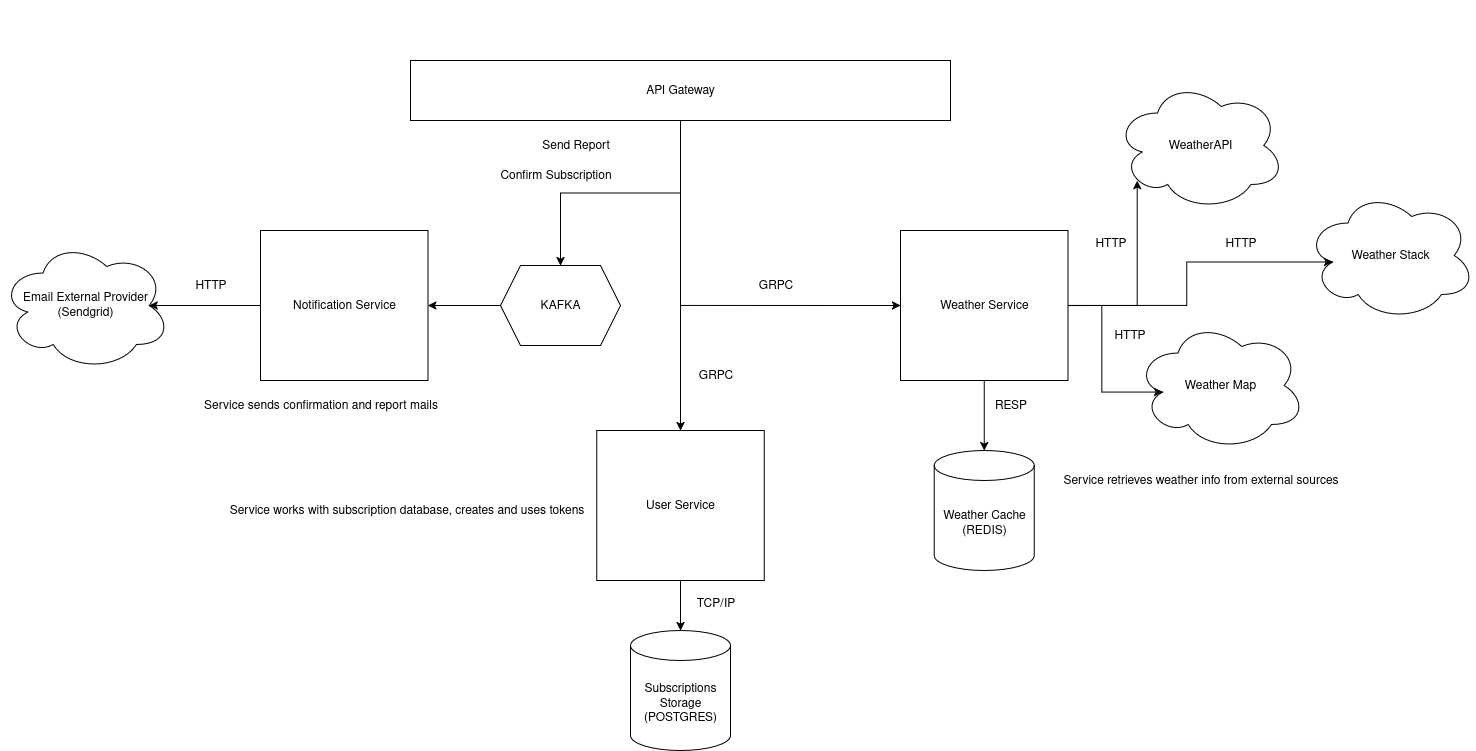

The diagram above was exported from draw.io. Its source (the exported page's mxGraphModel, read from the mxfile embedded in the PNG):
<mxGraphModel dx="2528" dy="2074" grid="1" gridSize="10" guides="1" tooltips="1" connect="1" arrows="1" fold="1" page="1" pageScale="1" pageWidth="850" pageHeight="1100" math="0" shadow="0">
  <root>
    <mxCell id="0" />
    <mxCell id="1" parent="0" />
    <mxCell id="4ZzvnG9mpYRBxyqNVxrH-201" value="&amp;nbsp;" style="text;whiteSpace=wrap;html=1;fontFamily=Helvetica;fontSize=11;fontColor=default;labelBackgroundColor=default;" parent="1" vertex="1">
      <mxGeometry x="10" y="-1000" width="40" height="40" as="geometry" />
    </mxCell>
    <mxCell id="4Uh5cZLiU5DQWujvZbDz-34" style="edgeStyle=orthogonalEdgeStyle;rounded=0;orthogonalLoop=1;jettySize=auto;html=1;entryX=0;entryY=0.5;entryDx=0;entryDy=0;" edge="1" parent="1" source="4Uh5cZLiU5DQWujvZbDz-3" target="4Uh5cZLiU5DQWujvZbDz-9">
      <mxGeometry relative="1" as="geometry" />
    </mxCell>
    <mxCell id="4Uh5cZLiU5DQWujvZbDz-36" style="edgeStyle=orthogonalEdgeStyle;rounded=0;orthogonalLoop=1;jettySize=auto;html=1;entryX=0.5;entryY=0;entryDx=0;entryDy=0;" edge="1" parent="1" source="4Uh5cZLiU5DQWujvZbDz-3" target="4Uh5cZLiU5DQWujvZbDz-8">
      <mxGeometry relative="1" as="geometry" />
    </mxCell>
    <mxCell id="4Uh5cZLiU5DQWujvZbDz-38" style="edgeStyle=orthogonalEdgeStyle;rounded=0;orthogonalLoop=1;jettySize=auto;html=1;entryX=0.5;entryY=0;entryDx=0;entryDy=0;" edge="1" parent="1" source="4Uh5cZLiU5DQWujvZbDz-3" target="4Uh5cZLiU5DQWujvZbDz-20">
      <mxGeometry relative="1" as="geometry" />
    </mxCell>
    <mxCell id="4Uh5cZLiU5DQWujvZbDz-3" value="API Gateway" style="rounded=0;whiteSpace=wrap;html=1;" vertex="1" parent="1">
      <mxGeometry x="-410" y="-940" width="540" height="60" as="geometry" />
    </mxCell>
    <mxCell id="4Uh5cZLiU5DQWujvZbDz-4" value="Notification Service" style="rounded=0;whiteSpace=wrap;html=1;" vertex="1" parent="1">
      <mxGeometry x="-560" y="-770" width="167.5" height="150" as="geometry" />
    </mxCell>
    <mxCell id="4Uh5cZLiU5DQWujvZbDz-8" value="User Service" style="rounded=0;whiteSpace=wrap;html=1;" vertex="1" parent="1">
      <mxGeometry x="-223.75" y="-570" width="167.5" height="150" as="geometry" />
    </mxCell>
    <mxCell id="4Uh5cZLiU5DQWujvZbDz-9" value="Weather Service" style="rounded=0;whiteSpace=wrap;html=1;" vertex="1" parent="1">
      <mxGeometry x="80" y="-770" width="167.5" height="150" as="geometry" />
    </mxCell>
    <mxCell id="4Uh5cZLiU5DQWujvZbDz-11" value="Email External Provider (Sendgrid)" style="ellipse;shape=cloud;whiteSpace=wrap;html=1;" vertex="1" parent="1">
      <mxGeometry x="-820" y="-760" width="170" height="130" as="geometry" />
    </mxCell>
    <mxCell id="4Uh5cZLiU5DQWujvZbDz-13" value="WeatherAPI" style="ellipse;shape=cloud;whiteSpace=wrap;html=1;" vertex="1" parent="1">
      <mxGeometry x="294.58" y="-920" width="170" height="130" as="geometry" />
    </mxCell>
    <mxCell id="4Uh5cZLiU5DQWujvZbDz-14" value="Weather Stack" style="ellipse;shape=cloud;whiteSpace=wrap;html=1;" vertex="1" parent="1">
      <mxGeometry x="484.99999999999994" y="-810" width="170" height="130" as="geometry" />
    </mxCell>
    <mxCell id="4Uh5cZLiU5DQWujvZbDz-15" value="Weather Map" style="ellipse;shape=cloud;whiteSpace=wrap;html=1;" vertex="1" parent="1">
      <mxGeometry x="315" y="-680" width="170" height="130" as="geometry" />
    </mxCell>
    <mxCell id="4Uh5cZLiU5DQWujvZbDz-16" value="Subscriptions Storage (POSTGRES)" style="shape=cylinder3;whiteSpace=wrap;html=1;boundedLbl=1;backgroundOutline=1;size=15;" vertex="1" parent="1">
      <mxGeometry x="-190" y="-370" width="100" height="120" as="geometry" />
    </mxCell>
    <mxCell id="4Uh5cZLiU5DQWujvZbDz-17" value="Weather Cache (REDIS)" style="shape=cylinder3;whiteSpace=wrap;html=1;boundedLbl=1;backgroundOutline=1;size=15;" vertex="1" parent="1">
      <mxGeometry x="113.75" y="-550" width="100" height="120" as="geometry" />
    </mxCell>
    <mxCell id="4Uh5cZLiU5DQWujvZbDz-40" style="edgeStyle=orthogonalEdgeStyle;rounded=0;orthogonalLoop=1;jettySize=auto;html=1;entryX=1;entryY=0.5;entryDx=0;entryDy=0;" edge="1" parent="1" source="4Uh5cZLiU5DQWujvZbDz-20" target="4Uh5cZLiU5DQWujvZbDz-4">
      <mxGeometry relative="1" as="geometry" />
    </mxCell>
    <mxCell id="4Uh5cZLiU5DQWujvZbDz-20" value="KAFKA" style="shape=hexagon;perimeter=hexagonPerimeter2;whiteSpace=wrap;html=1;fixedSize=1;" vertex="1" parent="1">
      <mxGeometry x="-320" y="-735" width="120" height="80" as="geometry" />
    </mxCell>
    <mxCell id="4Uh5cZLiU5DQWujvZbDz-21" style="edgeStyle=orthogonalEdgeStyle;rounded=0;orthogonalLoop=1;jettySize=auto;html=1;entryX=0.875;entryY=0.5;entryDx=0;entryDy=0;entryPerimeter=0;" edge="1" parent="1" source="4Uh5cZLiU5DQWujvZbDz-4" target="4Uh5cZLiU5DQWujvZbDz-11">
      <mxGeometry relative="1" as="geometry" />
    </mxCell>
    <mxCell id="4Uh5cZLiU5DQWujvZbDz-22" value="HTTP" style="text;html=1;align=center;verticalAlign=middle;resizable=0;points=[];autosize=1;strokeColor=none;fillColor=none;" vertex="1" parent="1">
      <mxGeometry x="-635" y="-730" width="50" height="30" as="geometry" />
    </mxCell>
    <mxCell id="4Uh5cZLiU5DQWujvZbDz-23" style="edgeStyle=orthogonalEdgeStyle;rounded=0;orthogonalLoop=1;jettySize=auto;html=1;entryX=0.13;entryY=0.77;entryDx=0;entryDy=0;entryPerimeter=0;" edge="1" parent="1" source="4Uh5cZLiU5DQWujvZbDz-9" target="4Uh5cZLiU5DQWujvZbDz-13">
      <mxGeometry relative="1" as="geometry" />
    </mxCell>
    <mxCell id="4Uh5cZLiU5DQWujvZbDz-24" value="HTTP" style="text;html=1;align=center;verticalAlign=middle;resizable=0;points=[];autosize=1;strokeColor=none;fillColor=none;" vertex="1" parent="1">
      <mxGeometry x="265" y="-772" width="50" height="30" as="geometry" />
    </mxCell>
    <mxCell id="4Uh5cZLiU5DQWujvZbDz-25" style="edgeStyle=orthogonalEdgeStyle;rounded=0;orthogonalLoop=1;jettySize=auto;html=1;entryX=0.16;entryY=0.55;entryDx=0;entryDy=0;entryPerimeter=0;" edge="1" parent="1" source="4Uh5cZLiU5DQWujvZbDz-9" target="4Uh5cZLiU5DQWujvZbDz-14">
      <mxGeometry relative="1" as="geometry" />
    </mxCell>
    <mxCell id="4Uh5cZLiU5DQWujvZbDz-26" value="HTTP" style="text;html=1;align=center;verticalAlign=middle;resizable=0;points=[];autosize=1;strokeColor=none;fillColor=none;" vertex="1" parent="1">
      <mxGeometry x="395" y="-772" width="50" height="30" as="geometry" />
    </mxCell>
    <mxCell id="4Uh5cZLiU5DQWujvZbDz-27" style="edgeStyle=orthogonalEdgeStyle;rounded=0;orthogonalLoop=1;jettySize=auto;html=1;exitX=1;exitY=0.5;exitDx=0;exitDy=0;entryX=0.16;entryY=0.55;entryDx=0;entryDy=0;entryPerimeter=0;" edge="1" parent="1" source="4Uh5cZLiU5DQWujvZbDz-9" target="4Uh5cZLiU5DQWujvZbDz-15">
      <mxGeometry relative="1" as="geometry" />
    </mxCell>
    <mxCell id="4Uh5cZLiU5DQWujvZbDz-28" value="HTTP" style="text;html=1;align=center;verticalAlign=middle;resizable=0;points=[];autosize=1;strokeColor=none;fillColor=none;" vertex="1" parent="1">
      <mxGeometry x="284.29" y="-680" width="50" height="30" as="geometry" />
    </mxCell>
    <mxCell id="4Uh5cZLiU5DQWujvZbDz-29" style="edgeStyle=orthogonalEdgeStyle;rounded=0;orthogonalLoop=1;jettySize=auto;html=1;entryX=0.5;entryY=0;entryDx=0;entryDy=0;entryPerimeter=0;" edge="1" parent="1" source="4Uh5cZLiU5DQWujvZbDz-9" target="4Uh5cZLiU5DQWujvZbDz-17">
      <mxGeometry relative="1" as="geometry" />
    </mxCell>
    <mxCell id="4Uh5cZLiU5DQWujvZbDz-30" style="edgeStyle=orthogonalEdgeStyle;rounded=0;orthogonalLoop=1;jettySize=auto;html=1;entryX=0.5;entryY=0;entryDx=0;entryDy=0;entryPerimeter=0;" edge="1" parent="1" source="4Uh5cZLiU5DQWujvZbDz-8" target="4Uh5cZLiU5DQWujvZbDz-16">
      <mxGeometry relative="1" as="geometry" />
    </mxCell>
    <mxCell id="4Uh5cZLiU5DQWujvZbDz-31" value="RESP" style="text;html=1;align=center;verticalAlign=middle;resizable=0;points=[];autosize=1;strokeColor=none;fillColor=none;" vertex="1" parent="1">
      <mxGeometry x="160" y="-610" width="60" height="30" as="geometry" />
    </mxCell>
    <mxCell id="4Uh5cZLiU5DQWujvZbDz-33" value="TCP/IP" style="text;html=1;align=center;verticalAlign=middle;resizable=0;points=[];autosize=1;strokeColor=none;fillColor=none;" vertex="1" parent="1">
      <mxGeometry x="-135" y="-412" width="60" height="30" as="geometry" />
    </mxCell>
    <mxCell id="4Uh5cZLiU5DQWujvZbDz-35" value="GRPC" style="text;html=1;align=center;verticalAlign=middle;resizable=0;points=[];autosize=1;strokeColor=none;fillColor=none;" vertex="1" parent="1">
      <mxGeometry x="-75" y="-730" width="60" height="30" as="geometry" />
    </mxCell>
    <mxCell id="4Uh5cZLiU5DQWujvZbDz-37" value="GRPC" style="text;html=1;align=center;verticalAlign=middle;resizable=0;points=[];autosize=1;strokeColor=none;fillColor=none;" vertex="1" parent="1">
      <mxGeometry x="-135" y="-640" width="60" height="30" as="geometry" />
    </mxCell>
    <mxCell id="4Uh5cZLiU5DQWujvZbDz-42" value="&lt;div&gt;Send Report&lt;/div&gt;" style="text;html=1;align=center;verticalAlign=middle;resizable=0;points=[];autosize=1;strokeColor=none;fillColor=none;" vertex="1" parent="1">
      <mxGeometry x="-290" y="-870" width="90" height="30" as="geometry" />
    </mxCell>
    <mxCell id="4Uh5cZLiU5DQWujvZbDz-43" value="&lt;div&gt;Confirm Subscription&lt;/div&gt;" style="text;html=1;align=center;verticalAlign=middle;resizable=0;points=[];autosize=1;strokeColor=none;fillColor=none;" vertex="1" parent="1">
      <mxGeometry x="-330" y="-840" width="130" height="30" as="geometry" />
    </mxCell>
    <mxCell id="4Uh5cZLiU5DQWujvZbDz-45" value="Service works with subscription database, creates and uses tokens" style="text;html=1;align=center;verticalAlign=middle;resizable=0;points=[];autosize=1;strokeColor=none;fillColor=none;" vertex="1" parent="1">
      <mxGeometry x="-603.75" y="-505" width="380" height="30" as="geometry" />
    </mxCell>
    <mxCell id="4Uh5cZLiU5DQWujvZbDz-46" value="Service retrieves weather info from external sources" style="text;html=1;align=center;verticalAlign=middle;resizable=0;points=[];autosize=1;strokeColor=none;fillColor=none;" vertex="1" parent="1">
      <mxGeometry x="229.58" y="-535" width="300" height="30" as="geometry" />
    </mxCell>
    <mxCell id="4Uh5cZLiU5DQWujvZbDz-47" value="Service sends confirmation and report mails" style="text;html=1;align=center;verticalAlign=middle;resizable=0;points=[];autosize=1;strokeColor=none;fillColor=none;" vertex="1" parent="1">
      <mxGeometry x="-630" y="-610" width="260" height="30" as="geometry" />
    </mxCell>
  </root>
</mxGraphModel>